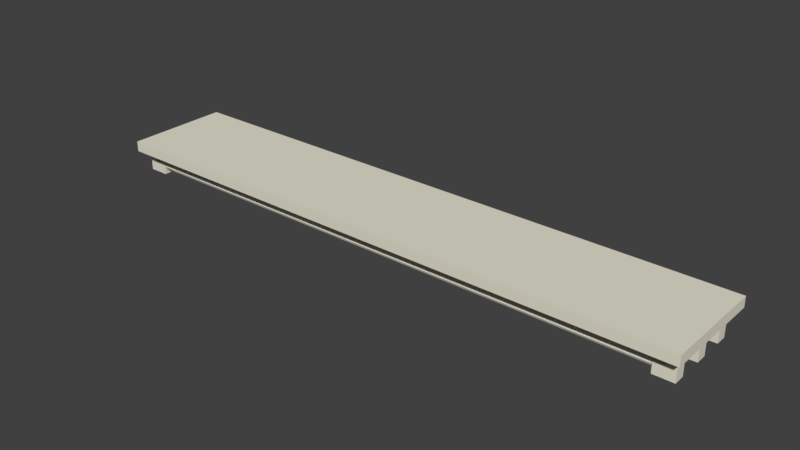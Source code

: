 # Source: Light.blend  (saved by Blender 2.79.0; exported with 4.5.12 LTS)
import bpy
from mathutils import Matrix  # noqa: F401  (used for matrix-valued properties, if any)

bpy.ops.wm.read_factory_settings(use_empty=True)
scene = bpy.context.scene
scene.name = 'Scene'

# ---- collections
col_collection_1 = bpy.data.collections.new('Collection 1'); scene.collection.children.link(col_collection_1)

# ---- materials (node trees are filled in below, after node groups)
mat_material_015 = bpy.data.materials.new('Material.015')
mat_material_015.alpha_threshold = 0.0
mat_material_015.use_transparent_shadow = False
mat_material_015.diffuse_color = (0.8, 0.7728, 0.6474, 1.0)
mat_material_015.specular_color = (0.8, 0.7728, 0.6474)
mat_material_015.roughness = 0.5

# ---- material node trees

# ---- world
world_world = bpy.data.worlds.new('World'); scene.world = world_world
world_world.color = (0.05088, 0.05088, 0.05088)
world_world.use_sun_shadow = False
world_world.sun_shadow_jitter_overblur = 0.0
world_world.cycles.sampling_method = 'MANUAL'

# ---- meshes
me_cube_006 = bpy.data.meshes.new('Cube.006')
me_cube_006.from_pydata([(-0.9937, -1.001, -4.522), (-0.9937, -1.001, -2.522), (-0.9937, 0.9988, -4.522), (-0.9937, 0.9988, -2.522), (1.006, -1.001, -4.522), (1.006, -1.001, -2.522), (1.006, 0.9988, -4.522), (1.006, 0.9988, -2.522), (0.9523, 0.7715, 1.918), (0.9175, 0.7736, 1.922), (0.952, 0.5592, 1.918), (0.9172, 0.5613, 1.922), (0.9522, 0.7715, -0.249), (0.9175, 0.7736, -0.2449), (0.9519, 0.5592, -0.249), (0.9172, 0.5613, -0.2449), (0.9842, 0.7695, -3.102), (0.9842, 0.7695, 1.933), (0.9839, 0.5572, -3.102), (0.9839, 0.5572, 1.933), (0.9522, 0.7715, -3.102), (0.9522, 0.7715, 1.933), (0.9519, 0.5592, -3.102), (0.9519, 0.5592, 1.933), (0.9523, -0.524, 1.918), (0.9175, -0.5219, 1.922), (0.952, -0.7363, 1.918), (0.9172, -0.7342, 1.922), (0.9522, -0.524, -0.249), (0.9175, -0.5219, -0.2449), (0.9519, -0.7363, -0.249), (0.9172, -0.7342, -0.2449), (0.9842, -0.526, -3.102), (0.9842, -0.526, 1.933), (0.9839, -0.7383, -3.102), (0.9839, -0.7383, 1.933), (0.9522, -0.524, -3.102), (0.9522, -0.524, 1.933), (0.9519, -0.7363, -3.102), (0.9519, -0.7363, 1.933), (-0.9494, -0.7286, 1.918), (-0.9146, -0.7286, 1.922), (-0.9494, -0.5163, 1.918), (-0.9146, -0.5163, 1.922), (-0.9493, -0.7286, -0.249), (-0.9146, -0.7286, -0.2449), (-0.9493, -0.5163, -0.249), (-0.9146, -0.5163, -0.2449), (-0.9813, -0.7286, -3.102), (-0.9813, -0.7286, 1.933), (-0.9813, -0.5163, -3.102), (-0.9813, -0.5163, 1.933), (-0.9493, -0.7286, -3.102), (-0.9493, -0.7286, 1.933), (-0.9493, -0.5163, -3.102), (-0.9493, -0.5163, 1.933), (-0.9494, 0.5453, 1.918), (-0.9146, 0.5453, 1.922), (-0.9494, 0.7576, 1.918), (-0.9146, 0.7576, 1.922), (-0.9493, 0.5453, -0.249), (-0.9146, 0.5453, -0.2449), (-0.9493, 0.7576, -0.249), (-0.9146, 0.7576, -0.2449), (-0.9813, 0.5453, -3.102), (-0.9813, 0.5453, 1.933), (-0.9813, 0.7576, -3.102), (-0.9813, 0.7576, 1.933), (-0.9493, 0.5453, -3.102), (-0.9493, 0.5453, 1.933), (-0.9493, 0.7576, -3.102), (-0.9493, 0.7576, 1.933), (0.9523, 0.1089, 1.918), (0.9175, 0.1111, 1.922), (0.952, -0.1034, 1.918), (0.9172, -0.1012, 1.922), (0.9522, 0.1089, -0.249), (0.9175, 0.1111, -0.2449), (0.9519, -0.1034, -0.249), (0.9172, -0.1012, -0.2449), (0.9842, 0.1069, -3.102), (0.9842, 0.1069, 1.933), (0.9839, -0.1054, -3.102), (0.9839, -0.1054, 1.933), (0.9522, 0.1089, -3.102), (0.9522, 0.1089, 1.933), (0.9519, -0.1034, -3.102), (0.9519, -0.1034, 1.933), (-0.9494, -0.1058, 1.918), (-0.9146, -0.1058, 1.922), (-0.9494, 0.1065, 1.918), (-0.9146, 0.1065, 1.922), (-0.9493, -0.1058, -0.249), (-0.9146, -0.1058, -0.2449), (-0.9493, 0.1065, -0.249), (-0.9146, 0.1065, -0.2449), (-0.9813, -0.1058, -3.102), (-0.9813, -0.1058, 1.933), (-0.9813, 0.1065, -3.102), (-0.9813, 0.1065, 1.933), (-0.9493, -0.1058, -3.102), (-0.9493, -0.1058, 1.933), (-0.9493, 0.1065, -3.102), (-0.9493, 0.1065, 1.933), (-0.9503, -0.5477, 0.2681), (0.9442, -0.5424, 0.2681), (-0.9503, -0.5664, -0.104), (0.9442, -0.5611, -0.104), (-0.9503, -0.6154, -0.334), (0.9442, -0.61, -0.334), (-0.9503, -0.6759, -0.334), (0.9442, -0.6705, -0.334), (-0.9503, -0.7248, -0.104), (0.9442, -0.7195, -0.104), (-0.9503, -0.7435, 0.2681), (0.9442, -0.7382, 0.2681), (-0.9503, -0.7248, 0.6402), (0.9442, -0.7195, 0.6402), (-0.9503, -0.6759, 0.8702), (0.9442, -0.6705, 0.8702), (-0.9503, -0.6154, 0.8702), (0.9442, -0.61, 0.8702), (-0.9503, -0.5664, 0.6402), (0.9442, -0.5611, 0.6402), (-0.9503, 0.07764, 0.2681), (0.9442, 0.08411, 0.2681), (-0.9503, 0.05495, -0.1833), (0.9442, 0.06142, -0.1833), (-0.9503, -0.004446, -0.4623), (0.9442, 0.002026, -0.4623), (-0.9503, -0.07786, -0.4623), (0.9442, -0.07139, -0.4623), (-0.9503, -0.1373, -0.1833), (0.9442, -0.1308, -0.1833), (-0.9503, -0.1599, 0.2681), (0.9442, -0.1535, 0.2681), (-0.9503, -0.1373, 0.7195), (0.9442, -0.1308, 0.7195), (-0.9503, -0.07786, 0.9985), (0.9442, -0.07139, 0.9985), (-0.9503, -0.004446, 0.9985), (0.9442, 0.002026, 0.9985), (-0.9503, 0.05495, 0.7195), (0.9442, 0.06142, 0.7195), (-0.9503, 0.7553, 0.2681), (0.9442, 0.7625, 0.2681), (-0.9503, 0.7302, -0.2314), (0.9442, 0.7374, -0.2314), (-0.9503, 0.6645, -0.54), (0.9442, 0.6717, -0.54), (-0.9503, 0.5833, -0.54), (0.9442, 0.5905, -0.54), (-0.9503, 0.5176, -0.2314), (0.9442, 0.5247, -0.2314), (-0.9503, 0.4925, 0.2681), (0.9442, 0.4996, 0.2681), (-0.9503, 0.5176, 0.7675), (0.9442, 0.5247, 0.7675), (-0.9503, 0.5833, 1.076), (0.9442, 0.5905, 1.076), (-0.9503, 0.6645, 1.076), (0.9442, 0.6717, 1.076), (-0.9503, 0.7302, 0.7675), (0.9442, 0.7374, 0.7675)], [], [(0, 1, 3, 2), (2, 3, 7, 6), (6, 7, 5, 4), (4, 5, 1, 0), (2, 6, 4, 0), (7, 3, 1, 5), (8, 9, 11, 10), (10, 11, 15, 14), (14, 15, 13, 12), (12, 13, 9, 8), (15, 11, 9, 13), (16, 17, 19, 18), (18, 19, 23, 22), (20, 21, 17, 16), (18, 22, 20, 16), (23, 19, 17, 21), (24, 25, 27, 26), (26, 27, 31, 30), (30, 31, 29, 28), (28, 29, 25, 24), (31, 27, 25, 29), (32, 33, 35, 34), (34, 35, 39, 38), (36, 37, 33, 32), (34, 38, 36, 32), (39, 35, 33, 37), (40, 41, 43, 42), (42, 43, 47, 46), (46, 47, 45, 44), (44, 45, 41, 40), (47, 43, 41, 45), (48, 49, 51, 50), (50, 51, 55, 54), (52, 53, 49, 48), (50, 54, 52, 48), (55, 51, 49, 53), (56, 57, 59, 58), (58, 59, 63, 62), (62, 63, 61, 60), (60, 61, 57, 56), (63, 59, 57, 61), (64, 65, 67, 66), (66, 67, 71, 70), (68, 69, 65, 64), (66, 70, 68, 64), (71, 67, 65, 69), (72, 73, 75, 74), (74, 75, 79, 78), (78, 79, 77, 76), (76, 77, 73, 72), (79, 75, 73, 77), (80, 81, 83, 82), (82, 83, 87, 86), (84, 85, 81, 80), (82, 86, 84, 80), (87, 83, 81, 85), (88, 89, 91, 90), (90, 91, 95, 94), (94, 95, 93, 92), (92, 93, 89, 88), (95, 91, 89, 93), (96, 97, 99, 98), (98, 99, 103, 102), (100, 101, 97, 96), (98, 102, 100, 96), (103, 99, 97, 101), (104, 105, 107, 106), (106, 107, 109, 108), (108, 109, 111, 110), (110, 111, 113, 112), (112, 113, 115, 114), (114, 115, 117, 116), (116, 117, 119, 118), (118, 119, 121, 120), (107, 105, 123, 121, 119, 117, 115, 113, 111, 109), (120, 121, 123, 122), (122, 123, 105, 104), (104, 106, 108, 110, 112, 114, 116, 118, 120, 122), (124, 125, 127, 126), (126, 127, 129, 128), (128, 129, 131, 130), (130, 131, 133, 132), (132, 133, 135, 134), (134, 135, 137, 136), (136, 137, 139, 138), (138, 139, 141, 140), (127, 125, 143, 141, 139, 137, 135, 133, 131, 129), (140, 141, 143, 142), (142, 143, 125, 124), (124, 126, 128, 130, 132, 134, 136, 138, 140, 142), (144, 145, 147, 146), (146, 147, 149, 148), (148, 149, 151, 150), (150, 151, 153, 152), (152, 153, 155, 154), (154, 155, 157, 156), (156, 157, 159, 158), (158, 159, 161, 160), (147, 145, 163, 161, 159, 157, 155, 153, 151, 149), (160, 161, 163, 162), (162, 163, 145, 144), (144, 146, 148, 150, 152, 154, 156, 158, 160, 162)])
me_cube_006.polygons.foreach_set('use_smooth', [True] * 102)
_k = set([(0, 1), (0, 2), (0, 4), (1, 3), (1, 5), (2, 3), (2, 6), (3, 7), (4, 5), (4, 6), (5, 7), (6, 7), (8, 9), (9, 11), (9, 13), (10, 11), (11, 15), (12, 13), (13, 15), (14, 15), (16, 17), (16, 18), (16, 20), (17, 19), (17, 21), (18, 19), (18, 22), (19, 23), (24, 25), (25, 27), (25, 29), (26, 27), (27, 31), (28, 29), (29, 31), (30, 31), (32, 33), (32, 34), (32, 36), (33, 35), (33, 37), (34, 35), (34, 38), (35, 39), (40, 41), (41, 43), (41, 45), (42, 43), (43, 47), (44, 45), (45, 47), (46, 47), (48, 49), (48, 50), (48, 52), (49, 51), (49, 53), (50, 51), (50, 54), (51, 55), (56, 57), (57, 59), (57, 61), (58, 59), (59, 63), (60, 61), (61, 63), (62, 63), (64, 65), (64, 66), (64, 68), (65, 67), (65, 69), (66, 67), (66, 70), (67, 71), (72, 73), (73, 75), (73, 77), (74, 75), (75, 79), (76, 77), (77, 79), (78, 79), (80, 81), (80, 82), (80, 84), (81, 83), (81, 85), (82, 83), (82, 86), (83, 87), (88, 89), (89, 91), (89, 93), (90, 91), (91, 95), (92, 93), (93, 95), (94, 95), (96, 97), (96, 98), (96, 100), (97, 99), (97, 101), (98, 99), (98, 102), (99, 103), (104, 105), (104, 106), (104, 122), (105, 107), (105, 123), (106, 107), (106, 108), (107, 109), (108, 109), (108, 110), (109, 111), (110, 111), (110, 112), (111, 113), (112, 113), (112, 114), (113, 115), (114, 115), (114, 116), (115, 117), (116, 117), (116, 118), (117, 119), (118, 119), (118, 120), (119, 121), (120, 121), (120, 122), (121, 123), (122, 123), (124, 125), (124, 126), (124, 142), (125, 127), (125, 143), (126, 127), (126, 128), (127, 129), (128, 129), (128, 130), (129, 131), (130, 131), (130, 132), (131, 133), (132, 133), (132, 134), (133, 135), (134, 135), (134, 136), (135, 137), (136, 137), (136, 138), (137, 139), (138, 139), (138, 140), (139, 141), (140, 141), (140, 142), (141, 143), (142, 143), (144, 145), (144, 146), (144, 162), (145, 147), (145, 163), (146, 147), (146, 148), (147, 149), (148, 149), (148, 150), (149, 151), (150, 151), (150, 152), (151, 153), (152, 153), (152, 154), (153, 155), (154, 155), (154, 156), (155, 157), (156, 157), (156, 158), (157, 159), (158, 159), (158, 160), (159, 161), (160, 161), (160, 162), (161, 163), (162, 163)])
me_cube_006.attributes.new('sharp_edge', 'BOOLEAN', 'EDGE').data.foreach_set('value', [ (min(e.vertices), max(e.vertices)) in _k for e in me_cube_006.edges])
_uv = me_cube_006.uv_layers.new(name='UVMap')
_uv.uv.foreach_set('vector', [0.375, 0.0, 0.625, 0.0, 0.625, 0.25, 0.375, 0.25, 0.375, 0.25, 0.625, 0.25, 0.625, 0.5, 0.375, 0.5, 0.375, 0.5, 0.625, 0.5, 0.625, 0.75, 0.375, 0.75, 0.375, 0.75, 0.625, 0.75, 0.625, 1.0, 0.375, 1.0, 0.125, 0.5, 0.375, 0.5, 0.375, 0.75, 0.125, 0.75, 0.625, 0.5, 0.875, 0.5, 0.875, 0.75, 0.625, 0.75, 0.375, 0.0, 0.625, 0.0, 0.625, 0.25, 0.375, 0.25, 0.375, 0.25, 0.625, 0.25, 0.625, 0.5, 0.375, 0.5, 0.375, 0.5, 0.625, 0.5, 0.625, 0.75, 0.375, 0.75, 0.375, 0.75, 0.625, 0.75, 0.625, 1.0, 0.375, 1.0, 0.625, 0.5, 0.875, 0.5, 0.875, 0.75, 0.625, 0.75, 0.375, 0.0, 0.625, 0.0, 0.625, 0.25, 0.375, 0.25, 0.375, 0.25, 0.625, 0.25, 0.625, 0.5, 0.375, 0.5, 0.375, 0.75, 0.625, 0.75, 0.625, 1.0, 0.375, 1.0, 0.125, 0.5, 0.375, 0.5, 0.375, 0.75, 0.125, 0.75, 0.625, 0.5, 0.875, 0.5, 0.875, 0.75, 0.625, 0.75, 0.375, 0.0, 0.625, 0.0, 0.625, 0.25, 0.375, 0.25, 0.375, 0.25, 0.625, 0.25, 0.625, 0.5, 0.375, 0.5, 0.375, 0.5, 0.625, 0.5, 0.625, 0.75, 0.375, 0.75, 0.375, 0.75, 0.625, 0.75, 0.625, 1.0, 0.375, 1.0, 0.625, 0.5, 0.875, 0.5, 0.875, 0.75, 0.625, 0.75, 0.375, 0.0, 0.625, 0.0, 0.625, 0.25, 0.375, 0.25, 0.375, 0.25, 0.625, 0.25, 0.625, 0.5, 0.375, 0.5, 0.375, 0.75, 0.625, 0.75, 0.625, 1.0, 0.375, 1.0, 0.125, 0.5, 0.375, 0.5, 0.375, 0.75, 0.125, 0.75, 0.625, 0.5, 0.875, 0.5, 0.875, 0.75, 0.625, 0.75, 0.375, 0.0, 0.625, 0.0, 0.625, 0.25, 0.375, 0.25, 0.375, 0.25, 0.625, 0.25, 0.625, 0.5, 0.375, 0.5, 0.375, 0.5, 0.625, 0.5, 0.625, 0.75, 0.375, 0.75, 0.375, 0.75, 0.625, 0.75, 0.625, 1.0, 0.375, 1.0, 0.625, 0.5, 0.875, 0.5, 0.875, 0.75, 0.625, 0.75, 0.375, 0.0, 0.625, 0.0, 0.625, 0.25, 0.375, 0.25, 0.375, 0.25, 0.625, 0.25, 0.625, 0.5, 0.375, 0.5, 0.375, 0.75, 0.625, 0.75, 0.625, 1.0, 0.375, 1.0, 0.125, 0.5, 0.375, 0.5, 0.375, 0.75, 0.125, 0.75, 0.625, 0.5, 0.875, 0.5, 0.875, 0.75, 0.625, 0.75, 0.375, 0.0, 0.625, 0.0, 0.625, 0.25, 0.375, 0.25, 0.375, 0.25, 0.625, 0.25, 0.625, 0.5, 0.375, 0.5, 0.375, 0.5, 0.625, 0.5, 0.625, 0.75, 0.375, 0.75, 0.375, 0.75, 0.625, 0.75, 0.625, 1.0, 0.375, 1.0, 0.625, 0.5, 0.875, 0.5, 0.875, 0.75, 0.625, 0.75, 0.375, 0.0, 0.625, 0.0, 0.625, 0.25, 0.375, 0.25, 0.375, 0.25, 0.625, 0.25, 0.625, 0.5, 0.375, 0.5, 0.375, 0.75, 0.625, 0.75, 0.625, 1.0, 0.375, 1.0, 0.125, 0.5, 0.375, 0.5, 0.375, 0.75, 0.125, 0.75, 0.625, 0.5, 0.875, 0.5, 0.875, 0.75, 0.625, 0.75, 0.375, 0.0, 0.625, 0.0, 0.625, 0.25, 0.375, 0.25, 0.375, 0.25, 0.625, 0.25, 0.625, 0.5, 0.375, 0.5, 0.375, 0.5, 0.625, 0.5, 0.625, 0.75, 0.375, 0.75, 0.375, 0.75, 0.625, 0.75, 0.625, 1.0, 0.375, 1.0, 0.625, 0.5, 0.875, 0.5, 0.875, 0.75, 0.625, 0.75, 0.375, 0.0, 0.625, 0.0, 0.625, 0.25, 0.375, 0.25, 0.375, 0.25, 0.625, 0.25, 0.625, 0.5, 0.375, 0.5, 0.375, 0.75, 0.625, 0.75, 0.625, 1.0, 0.375, 1.0, 0.125, 0.5, 0.375, 0.5, 0.375, 0.75, 0.125, 0.75, 0.625, 0.5, 0.875, 0.5, 0.875, 0.75, 0.625, 0.75, 0.375, 0.0, 0.625, 0.0, 0.625, 0.25, 0.375, 0.25, 0.375, 0.25, 0.625, 0.25, 0.625, 0.5, 0.375, 0.5, 0.375, 0.5, 0.625, 0.5, 0.625, 0.75, 0.375, 0.75, 0.375, 0.75, 0.625, 0.75, 0.625, 1.0, 0.375, 1.0, 0.625, 0.5, 0.875, 0.5, 0.875, 0.75, 0.625, 0.75, 0.375, 0.0, 0.625, 0.0, 0.625, 0.25, 0.375, 0.25, 0.375, 0.25, 0.625, 0.25, 0.625, 0.5, 0.375, 0.5, 0.375, 0.75, 0.625, 0.75, 0.625, 1.0, 0.375, 1.0, 0.125, 0.5, 0.375, 0.5, 0.375, 0.75, 0.125, 0.75, 0.625, 0.5, 0.875, 0.5, 0.875, 0.75, 0.625, 0.75, 1.0, 0.5, 1.0, 1.0, 0.9, 1.0, 0.9, 0.5, 0.9, 0.5, 0.9, 1.0, 0.8, 1.0, 0.8, 0.5, 0.8, 0.5, 0.8, 1.0, 0.7, 1.0, 0.7, 0.5, 0.7, 0.5, 0.7, 1.0, 0.6, 1.0, 0.6, 0.5, 0.6, 0.5, 0.6, 1.0, 0.5, 1.0, 0.5, 0.5, 0.5, 0.5, 0.5, 1.0, 0.4, 1.0, 0.4, 0.5, 0.4, 0.5, 0.4, 1.0, 0.3, 1.0, 0.3, 0.5, 0.3, 0.5, 0.3, 1.0, 0.2, 1.0, 0.2, 0.5, 0.3911, 0.4442, 0.25, 0.49, 0.1089, 0.4442, 0.02175, 0.3242, 0.02175, 0.1758, 0.1089, 0.05584, 0.25, 0.01, 0.3911, 0.05584, 0.4783, 0.1758, 0.4783, 0.3242, 0.2, 0.5, 0.2, 1.0, 0.1, 1.0, 0.1, 0.5, 0.1, 0.5, 0.1, 1.0, -7.451e-08, 1.0, -7.451e-08, 0.5, 0.75, 0.49, 0.8911, 0.4442, 0.9783, 0.3242, 0.9783, 0.1758, 0.8911, 0.05584, 0.75, 0.01, 0.6089, 0.05584, 0.5217, 0.1758, 0.5217, 0.3242, 0.6089, 0.4442, 1.0, 0.5, 1.0, 1.0, 0.9, 1.0, 0.9, 0.5, 0.9, 0.5, 0.9, 1.0, 0.8, 1.0, 0.8, 0.5, 0.8, 0.5, 0.8, 1.0, 0.7, 1.0, 0.7, 0.5, 0.7, 0.5, 0.7, 1.0, 0.6, 1.0, 0.6, 0.5, 0.6, 0.5, 0.6, 1.0, 0.5, 1.0, 0.5, 0.5, 0.5, 0.5, 0.5, 1.0, 0.4, 1.0, 0.4, 0.5, 0.4, 0.5, 0.4, 1.0, 0.3, 1.0, 0.3, 0.5, 0.3, 0.5, 0.3, 1.0, 0.2, 1.0, 0.2, 0.5, 0.3911, 0.4442, 0.25, 0.49, 0.1089, 0.4442, 0.02175, 0.3242, 0.02175, 0.1758, 0.1089, 0.05584, 0.25, 0.01, 0.3911, 0.05584, 0.4783, 0.1758, 0.4783, 0.3242, 0.2, 0.5, 0.2, 1.0, 0.1, 1.0, 0.1, 0.5, 0.1, 0.5, 0.1, 1.0, -7.451e-08, 1.0, -7.451e-08, 0.5, 0.75, 0.49, 0.8911, 0.4442, 0.9783, 0.3242, 0.9783, 0.1758, 0.8911, 0.05584, 0.75, 0.01, 0.6089, 0.05584, 0.5217, 0.1758, 0.5217, 0.3242, 0.6089, 0.4442, 1.0, 0.5, 1.0, 1.0, 0.9, 1.0, 0.9, 0.5, 0.9, 0.5, 0.9, 1.0, 0.8, 1.0, 0.8, 0.5, 0.8, 0.5, 0.8, 1.0, 0.7, 1.0, 0.7, 0.5, 0.7, 0.5, 0.7, 1.0, 0.6, 1.0, 0.6, 0.5, 0.6, 0.5, 0.6, 1.0, 0.5, 1.0, 0.5, 0.5, 0.5, 0.5, 0.5, 1.0, 0.4, 1.0, 0.4, 0.5, 0.4, 0.5, 0.4, 1.0, 0.3, 1.0, 0.3, 0.5, 0.3, 0.5, 0.3, 1.0, 0.2, 1.0, 0.2, 0.5, 0.3911, 0.4442, 0.25, 0.49, 0.1089, 0.4442, 0.02175, 0.3242, 0.02175, 0.1758, 0.1089, 0.05584, 0.25, 0.01, 0.3911, 0.05584, 0.4783, 0.1758, 0.4783, 0.3242, 0.2, 0.5, 0.2, 1.0, 0.1, 1.0, 0.1, 0.5, 0.1, 0.5, 0.1, 1.0, -7.451e-08, 1.0, -7.451e-08, 0.5, 0.75, 0.49, 0.8911, 0.4442, 0.9783, 0.3242, 0.9783, 0.1758, 0.8911, 0.05584, 0.75, 0.01, 0.6089, 0.05584, 0.5217, 0.1758, 0.5217, 0.3242, 0.6089, 0.4442])
me_cube_006.materials.append(mat_material_015)
me_cube_006.use_remesh_preserve_volume = False
me_cube_006.use_remesh_preserve_attributes = False
me_cube_006.use_mirror_vertex_groups = False
me_cube_006.update()
me_cube_006.normals_split_custom_set([tuple(v) for v in zip(*[iter([-1.0, 0.0, 0.0, -1.0, 0.0, 0.0, -1.0, 0.0, 0.0, -1.0, 0.0, 0.0, 0.0, 1.0, 0.0, 0.0, 1.0, 0.0, 0.0, 1.0, 0.0, 0.0, 1.0, 0.0, 1.0, 0.0, 0.0, 1.0, 0.0, 0.0, 1.0, 0.0, 0.0, 1.0, 0.0, 0.0, 0.0, -1.0, 0.0, 0.0, -1.0, 0.0, 0.0, -1.0, 0.0, 0.0, -1.0, 0.0, 0.0, 0.0, -1.0, 0.0, 0.0, -1.0, 0.0, 0.0, -1.0, 0.0, 0.0, -1.0, 0.0, 0.0, 1.0, 0.0, 0.0, 1.0, 0.0, 0.0, 1.0, 0.0, 0.0, 1.0, 0.1173, -0.0001662, 0.9931, 0.1173, -0.0001662, 0.9931, 0.1173, -0.0001662, 0.9931, 0.1173, -0.0001662, 0.9931, -0.06223, -0.9981, -1.481e-07, -0.06223, -0.9981, -1.481e-07, -0.06223, -0.9981, -1.481e-07, -0.06223, -0.9981, -1.481e-07, -0.1173, 0.0001662, -0.9931, -0.1173, 0.0001662, -0.9931, -0.1173, 0.0001662, -0.9931, -0.1173, 0.0001662, -0.9931, 0.06223, 0.9981, 1.481e-07, 0.06223, 0.9981, 1.481e-07, 0.06223, 0.9981, 1.481e-07, 0.06223, 0.9981, 1.481e-07, -1.0, 0.001417, 2.575e-05, -1.0, 0.001417, 2.575e-05, -1.0, 0.001417, 2.575e-05, -1.0, 0.001417, 2.575e-05, 1.0, -0.001415, 0.0, 1.0, -0.001415, 0.0, 1.0, -0.001415, 0.0, 1.0, -0.001415, 0.0, -0.06221, -0.9981, 0.0, -0.06221, -0.9981, 0.0, -0.06221, -0.9981, 0.0, -0.06221, -0.9981, 0.0, 0.06227, 0.9981, 0.0, 0.06227, 0.9981, 0.0, 0.06227, 0.9981, 0.0, 0.06227, 0.9981, 0.0, -3.289e-06, 0.0, -1.0, -3.289e-06, 0.0, -1.0, -3.289e-06, 0.0, -1.0, -3.289e-06, 0.0, -1.0, 2.261e-06, 0.0, 1.0, 2.261e-06, 0.0, 1.0, 2.261e-06, 0.0, 1.0, 2.261e-06, 0.0, 1.0, 0.1173, -0.0001662, 0.9931, 0.1173, -0.0001662, 0.9931, 0.1173, -0.0001662, 0.9931, 0.1173, -0.0001662, 0.9931, -0.06223, -0.9981, -1.481e-07, -0.06223, -0.9981, -1.481e-07, -0.06223, -0.9981, -1.481e-07, -0.06223, -0.9981, -1.481e-07, -0.1173, 0.0001662, -0.9931, -0.1173, 0.0001662, -0.9931, -0.1173, 0.0001662, -0.9931, -0.1173, 0.0001662, -0.9931, 0.06223, 0.9981, 1.481e-07, 0.06223, 0.9981, 1.481e-07, 0.06223, 0.9981, 1.481e-07, 0.06223, 0.9981, 1.481e-07, -1.0, 0.001417, 2.597e-05, -1.0, 0.001417, 2.597e-05, -1.0, 0.001417, 2.597e-05, -1.0, 0.001417, 2.597e-05, 1.0, -0.001417, 0.0, 1.0, -0.001417, 0.0, 1.0, -0.001417, 0.0, 1.0, -0.001417, 0.0, -0.06221, -0.9981, 0.0, -0.06221, -0.9981, 0.0, -0.06221, -0.9981, 0.0, -0.06221, -0.9981, 0.0, 0.06221, 0.9981, 0.0, 0.06221, 0.9981, 0.0, 0.06221, 0.9981, 0.0, 0.06221, 0.9981, 0.0, -1.028e-06, 0.0, -1.0, -1.028e-06, 0.0, -1.0, -1.028e-06, 0.0, -1.0, -1.028e-06, 0.0, -1.0, 1.028e-06, 0.0, 1.0, 1.028e-06, 0.0, 1.0, 1.028e-06, 0.0, 1.0, 1.028e-06, 0.0, 1.0, -0.1173, 0.0, 0.9931, -0.1173, 0.0, 0.9931, -0.1173, 0.0, 0.9931, -0.1173, 0.0, 0.9931, 0.0, 1.0, 0.0, 0.0, 1.0, 0.0, 0.0, 1.0, 0.0, 0.0, 1.0, 0.0, 0.1173, 0.0, -0.9931, 0.1173, 0.0, -0.9931, 0.1173, 0.0, -0.9931, 0.1173, 0.0, -0.9931, 0.0, -1.0, 0.0, 0.0, -1.0, 0.0, 0.0, -1.0, 0.0, 0.0, -1.0, 0.0, 1.0, 0.0, 2.575e-05, 1.0, 0.0, 2.575e-05, 1.0, 0.0, 2.575e-05, 1.0, 0.0, 2.575e-05, -1.0, 0.0, 0.0, -1.0, 0.0, 0.0, -1.0, 0.0, 0.0, -1.0, 0.0, 0.0, 0.0, 1.0, 2.105e-09, 0.0, 1.0, 2.105e-09, 0.0, 1.0, 2.105e-09, 0.0, 1.0, 2.105e-09, 0.0, -1.0, 0.0, 0.0, -1.0, 0.0, 0.0, -1.0, 0.0, 0.0, -1.0, 0.0, 0.0, 0.0, -1.0, 0.0, 0.0, -1.0, 0.0, 0.0, -1.0, 0.0, 0.0, -1.0, 0.0, 0.0, 1.0, 0.0, 0.0, 1.0, 0.0, 0.0, 1.0, 0.0, 0.0, 1.0, -0.1173, 0.0, 0.9931, -0.1173, 0.0, 0.9931, -0.1173, 0.0, 0.9931, -0.1173, 0.0, 0.9931, 1.042e-07, 1.0, -8.905e-07, 1.042e-07, 1.0, -8.905e-07, 1.042e-07, 1.0, -8.905e-07, 1.042e-07, 1.0, -8.905e-07, 0.1177, 0.0, -0.993, 0.1177, 0.0, -0.993, 0.1177, 0.0, -0.993, 0.1177, 0.0, -0.993, 0.0, -1.0, 0.0, 0.0, -1.0, 0.0, 0.0, -1.0, 0.0, 0.0, -1.0, 0.0, 1.0, 0.0, 2.575e-05, 1.0, 0.0, 2.575e-05, 1.0, 0.0, 2.575e-05, 1.0, 0.0, 2.575e-05, -1.0, -4.461e-07, 0.0, -1.0, -4.461e-07, 0.0, -1.0, -4.461e-07, 0.0, -1.0, -4.461e-07, 0.0, 0.0, 1.0, 0.0, 0.0, 1.0, 0.0, 0.0, 1.0, 0.0, 0.0, 1.0, 0.0, 0.0, -1.0, 0.0, 0.0, -1.0, 0.0, 0.0, -1.0, 0.0, 0.0, -1.0, 0.0, -0.0002368, -3.594e-05, -1.0, -0.0002368, -3.594e-05, -1.0, -0.0002368, -3.594e-05, -1.0, -0.0002368, -3.594e-05, -1.0, 0.0, 0.0, 1.0, 0.0, 0.0, 1.0, 0.0, 0.0, 1.0, 0.0, 0.0, 1.0, 0.1173, -0.0001662, 0.9931, 0.1173, -0.0001662, 0.9931, 0.1173, -0.0001662, 0.9931, 0.1173, -0.0001662, 0.9931, -0.06223, -0.9981, -1.481e-07, -0.06223, -0.9981, -1.481e-07, -0.06223, -0.9981, -1.481e-07, -0.06223, -0.9981, -1.481e-07, -0.1173, 0.0001662, -0.9931, -0.1173, 0.0001662, -0.9931, -0.1173, 0.0001662, -0.9931, -0.1173, 0.0001662, -0.9931, 0.06223, 0.9981, 1.481e-07, 0.06223, 0.9981, 1.481e-07, 0.06223, 0.9981, 1.481e-07, 0.06223, 0.9981, 1.481e-07, -1.0, 0.001417, 2.597e-05, -1.0, 0.001417, 2.597e-05, -1.0, 0.001417, 2.597e-05, -1.0, 0.001417, 2.597e-05, 1.0, -0.001417, 0.0, 1.0, -0.001417, 0.0, 1.0, -0.001417, 0.0, 1.0, -0.001417, 0.0, -0.06221, -0.9981, 0.0, -0.06221, -0.9981, 0.0, -0.06221, -0.9981, 0.0, -0.06221, -0.9981, 0.0, 0.06221, 0.9981, 0.0, 0.06221, 0.9981, 0.0, 0.06221, 0.9981, 0.0, 0.06221, 0.9981, 0.0, -1.028e-06, 0.0, -1.0, -1.028e-06, 0.0, -1.0, -1.028e-06, 0.0, -1.0, -1.028e-06, 0.0, -1.0, 1.028e-06, 0.0, 1.0, 1.028e-06, 0.0, 1.0, 1.028e-06, 0.0, 1.0, 1.028e-06, 0.0, 1.0, -0.1173, 0.0, 0.9931, -0.1173, 0.0, 0.9931, -0.1173, 0.0, 0.9931, -0.1173, 0.0, 0.9931, 0.0, 1.0, 0.0, 0.0, 1.0, 0.0, 0.0, 1.0, 0.0, 0.0, 1.0, 0.0, 0.1173, 0.0, -0.9931, 0.1173, 0.0, -0.9931, 0.1173, 0.0, -0.9931, 0.1173, 0.0, -0.9931, 0.0, -1.0, 0.0, 0.0, -1.0, 0.0, 0.0, -1.0, 0.0, 0.0, -1.0, 0.0, 1.0, 0.0, 2.575e-05, 1.0, 0.0, 2.575e-05, 1.0, 0.0, 2.575e-05, 1.0, 0.0, 2.575e-05, -1.0, 0.0, 0.0, -1.0, 0.0, 0.0, -1.0, 0.0, 0.0, -1.0, 0.0, 0.0, 0.0, 1.0, 1.292e-09, 0.0, 1.0, 1.292e-09, 0.0, 1.0, 1.292e-09, 0.0, 1.0, 1.292e-09, 5.959e-05, -1.0, 0.0, 5.959e-05, -1.0, 0.0, 5.959e-05, -1.0, 0.0, 5.959e-05, -1.0, 0.0, 6.532e-06, 0.0, -1.0, 6.532e-06, 0.0, -1.0, 6.532e-06, 0.0, -1.0, 6.532e-06, 0.0, -1.0, 1.242e-06, 0.0, 1.0, 1.242e-06, 0.0, 1.0, 1.242e-06, 0.0, 1.0, 1.242e-06, 0.0, 1.0, -0.002811, 0.9987, -0.0502, -0.002811, 0.9987, -0.0502, -0.002811, 0.9987, -0.0502, -0.002811, 0.9987, -0.0502, -0.002751, 0.9781, -0.2082, -0.002751, 0.9781, -0.2082, -0.002751, 0.9781, -0.2082, -0.002751, 0.9781, -0.2082, 8.037e-06, 2.538e-10, -1.0, 8.037e-06, 2.538e-10, -1.0, 8.037e-06, 2.538e-10, -1.0, 8.037e-06, 2.538e-10, -1.0, 0.002756, -0.9781, -0.2082, 0.002756, -0.9781, -0.2082, 0.002756, -0.9781, -0.2082, 0.002756, -0.9781, -0.2082, 0.002813, -0.9987, -0.05019, 0.002813, -0.9987, -0.05019, 0.002813, -0.9987, -0.05019, 0.002813, -0.9987, -0.05019, 0.002812, -0.9987, 0.05019, 0.002812, -0.9987, 0.05019, 0.002812, -0.9987, 0.05019, 0.002812, -0.9987, 0.05019, 0.002752, -0.9781, 0.2082, 0.002752, -0.9781, 0.2082, 0.002752, -0.9781, 0.2082, 0.002752, -0.9781, 0.2082, -8.041e-06, -2.538e-10, 1.0, -8.041e-06, -2.538e-10, 1.0, -8.041e-06, -2.538e-10, 1.0, -8.041e-06, -2.538e-10, 1.0, 1.0, 3.149e-05, 0.0, 1.0, 3.149e-05, 0.0, 1.0, 3.149e-05, 0.0, 1.0, 3.149e-05, 0.0, 1.0, 3.149e-05, 0.0, 1.0, 3.149e-05, 0.0, 1.0, 3.149e-05, 0.0, 1.0, 3.149e-05, 0.0, 1.0, 3.149e-05, 0.0, 1.0, 3.149e-05, 0.0, -0.002755, 0.9781, 0.2082, -0.002755, 0.9781, 0.2082, -0.002755, 0.9781, 0.2082, -0.002755, 0.9781, 0.2082, -0.002812, 0.9987, 0.0502, -0.002812, 0.9987, 0.0502, -0.002812, 0.9987, 0.0502, -0.002812, 0.9987, 0.0502, -1.0, -3.206e-05, 0.0, -1.0, -3.206e-05, 0.0, -1.0, -3.206e-05, 0.0, -1.0, -3.206e-05, 0.0, -1.0, -3.206e-05, 0.0, -1.0, -3.206e-05, 0.0, -1.0, -3.206e-05, 0.0, -1.0, -3.206e-05, 0.0, -1.0, -3.206e-05, 0.0, -1.0, -3.206e-05, 0.0, -0.003411, 0.9987, -0.05019, -0.003411, 0.9987, -0.05019, -0.003411, 0.9987, -0.05019, -0.003411, 0.9987, -0.05019, -0.003339, 0.9781, -0.2082, -0.003339, 0.9781, -0.2082, -0.003339, 0.9781, -0.2082, -0.003339, 0.9781, -0.2082, 8.05e-06, 2.092e-10, -1.0, 8.05e-06, 2.092e-10, -1.0, 8.05e-06, 2.092e-10, -1.0, 8.05e-06, 2.092e-10, -1.0, 0.003342, -0.9781, -0.2082, 0.003342, -0.9781, -0.2082, 0.003342, -0.9781, -0.2082, 0.003342, -0.9781, -0.2082, 0.003411, -0.9987, -0.05019, 0.003411, -0.9987, -0.05019, 0.003411, -0.9987, -0.05019, 0.003411, -0.9987, -0.05019, 0.003411, -0.9987, 0.05019, 0.003411, -0.9987, 0.05019, 0.003411, -0.9987, 0.05019, 0.003411, -0.9987, 0.05019, 0.003339, -0.9781, 0.2082, 0.003339, -0.9781, 0.2082, 0.003339, -0.9781, 0.2082, 0.003339, -0.9781, 0.2082, -8.021e-06, -2.092e-10, 1.0, -8.021e-06, -2.092e-10, 1.0, -8.021e-06, -2.092e-10, 1.0, -8.021e-06, -2.092e-10, 1.0, 1.0, 2.59e-05, 0.0, 1.0, 2.59e-05, 0.0, 1.0, 2.59e-05, 0.0, 1.0, 2.59e-05, 0.0, 1.0, 2.59e-05, 0.0, 1.0, 2.59e-05, 0.0, 1.0, 2.59e-05, 0.0, 1.0, 2.59e-05, 0.0, 1.0, 2.59e-05, 0.0, 1.0, 2.59e-05, 0.0, -0.003342, 0.9781, 0.2082, -0.003342, 0.9781, 0.2082, -0.003342, 0.9781, 0.2082, -0.003342, 0.9781, 0.2082, -0.003411, 0.9987, 0.05019, -0.003411, 0.9987, 0.05019, -0.003411, 0.9987, 0.05019, -0.003411, 0.9987, 0.05019, -1.0, -2.657e-05, 0.0, -1.0, -2.657e-05, 0.0, -1.0, -2.657e-05, 0.0, -1.0, -2.657e-05, 0.0, -1.0, -2.657e-05, 0.0, -1.0, -2.657e-05, 0.0, -1.0, -2.657e-05, 0.0, -1.0, -2.657e-05, 0.0, -1.0, -2.657e-05, 0.0, -1.0, -2.657e-05, 0.0, -0.003773, 0.9987, -0.05019, -0.003773, 0.9987, -0.05019, -0.003773, 0.9987, -0.05019, -0.003773, 0.9987, -0.05019, -0.003693, 0.9781, -0.2082, -0.003693, 0.9781, -0.2082, -0.003693, 0.9781, -0.2082, -0.003693, 0.9781, -0.2082, 1.609e-05, 3.782e-10, -1.0, 1.609e-05, 3.782e-10, -1.0, 1.609e-05, 3.782e-10, -1.0, 1.609e-05, 3.782e-10, -1.0, 0.003698, -0.9781, -0.2082, 0.003698, -0.9781, -0.2082, 0.003698, -0.9781, -0.2082, 0.003698, -0.9781, -0.2082, 0.003774, -0.9987, -0.05019, 0.003774, -0.9987, -0.05019, 0.003774, -0.9987, -0.05019, 0.003774, -0.9987, -0.05019, 0.003773, -0.9987, 0.0502, 0.003773, -0.9987, 0.0502, 0.003773, -0.9987, 0.0502, 0.003773, -0.9987, 0.0502, 0.003694, -0.9781, 0.2082, 0.003694, -0.9781, 0.2082, 0.003694, -0.9781, 0.2082, 0.003694, -0.9781, 0.2082, -8.046e-06, -1.891e-10, 1.0, -8.046e-06, -1.891e-10, 1.0, -8.046e-06, -1.891e-10, 1.0, -8.046e-06, -1.891e-10, 1.0, 1.0, 2.397e-05, 0.0, 1.0, 2.397e-05, 0.0, 1.0, 2.397e-05, 0.0, 1.0, 2.397e-05, 0.0, 1.0, 2.397e-05, 0.0, 1.0, 2.397e-05, 0.0, 1.0, 2.397e-05, 0.0, 1.0, 2.397e-05, 0.0, 1.0, 2.397e-05, 0.0, 1.0, 2.397e-05, 0.0, -0.003697, 0.9781, 0.2082, -0.003697, 0.9781, 0.2082, -0.003697, 0.9781, 0.2082, -0.003697, 0.9781, 0.2082, -0.003774, 0.9987, 0.0502, -0.003774, 0.9987, 0.0502, -0.003774, 0.9987, 0.0502, -0.003774, 0.9987, 0.0502, -1.0, -2.37e-05, 0.0, -1.0, -2.37e-05, 0.0, -1.0, -2.37e-05, 0.0, -1.0, -2.37e-05, 0.0, -1.0, -2.37e-05, 0.0, -1.0, -2.37e-05, 0.0, -1.0, -2.37e-05, 0.0, -1.0, -2.37e-05, 0.0, -1.0, -2.37e-05, 0.0, -1.0, -2.37e-05, 0.0])] * 3)])

# ---- objects
ob_cube_005 = bpy.data.objects.new('Cube.005', me_cube_006)

# ---- transforms, parenting, visibility, modifiers, constraints
ob_cube_005.location = (0.0, -5.96e-08, 1.192e-07)
ob_cube_005.rotation_euler = (-3.142, -0.0, 0.0)
ob_cube_005.scale = (0.1687, 0.02974, 0.002915)
ob_cube_005.color = (0.8, 0.8, 0.8, 1.0)
ob_cube_005.lineart.crease_threshold = 0.0

# ---- collection membership
col_collection_1.objects.link(ob_cube_005)

# ---- scene / render settings (as saved in the file)
scene.frame_start = 1; scene.frame_end = 250; scene.frame_set(1)
scene.render.engine = 'BLENDER_EEVEE_NEXT'
scene.render.resolution_percentage = 50
scene.render.dither_intensity = 0.0
scene.cycles.use_denoising = False
scene.cycles.samples = 128
scene.cycles.sampling_pattern = 'TABULATED_SOBOL'
scene.cycles.use_adaptive_sampling = False
scene.cycles.use_light_tree = False
scene.cycles.blur_glossy = 0.0
scene.cycles.sample_clamp_indirect = 0.0
scene.view_settings.view_transform = 'Standard'
bpy.context.view_layer.update()

# ---- added for rendering (the .blend has no active camera and no usable light): camera, sun
cam_auto = bpy.data.cameras.new('AutoCamera')
cam_auto.lens = 50.0
cam_auto.sensor_width = 36.0
cam_auto.clip_end = 1000.0
ob_auto_camera = bpy.data.objects.new('AutoCamera', cam_auto)
scene.collection.objects.link(ob_auto_camera)
ob_auto_camera.location = (0.318519, -0.380905, 0.257734)
ob_auto_camera.rotation_euler = (1.09748, -7.21219e-08, 0.694738)
scene.camera = ob_auto_camera
light_auto_sun = bpy.data.lights.new('AutoSun', 'SUN')
light_auto_sun.energy = 3.0
light_auto_sun.angle = 0.0523599
ob_auto_sun = bpy.data.objects.new('AutoSun', light_auto_sun)
scene.collection.objects.link(ob_auto_sun)
ob_auto_sun.rotation_euler = (0.872665, 0.174533, 0.523599)
bpy.context.view_layer.update()
